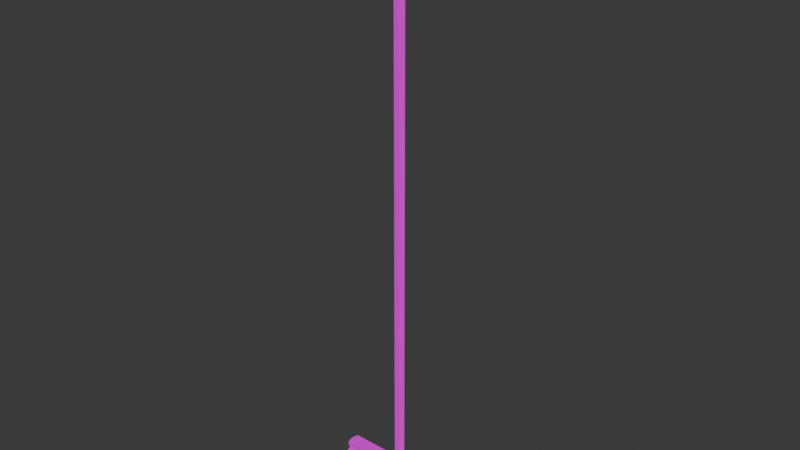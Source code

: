 # Source: Broom01.blend  (saved by Blender 4.1.23; exported with 4.5.12 LTS)
import bpy
from mathutils import Matrix  # noqa: F401  (used for matrix-valued properties, if any)

bpy.ops.wm.read_factory_settings(use_empty=True)
scene = bpy.context.scene
scene.name = 'Scene'

# ---- collections
col_collection = bpy.data.collections.new('Collection'); scene.collection.children.link(col_collection)

# ---- images (referenced by path relative to the original .blend; pixels are not part of the script)
import os
ASSET_DIR = os.environ.get("B2B_ASSET_DIR", "")  # directory of the original .blend (textures are referenced by path, not embedded)
HERE = os.path.dirname(os.path.abspath(__file__))  # packed textures are extracted next to this script under _unpacked/

def load_image(name, relpath, width, height, colorspace="sRGB"):
    """Load a texture the original file referenced (path relative to the .blend, or extracted next to this script)."""
    p = next((c for c in (os.path.join(HERE, relpath), os.path.join(ASSET_DIR, relpath)) if relpath and os.path.exists(c)), "")
    if p:
        img = bpy.data.images.load(p, check_existing=True)
        img.name = name
    else:  # same state as the original file: an image datablock whose file is absent (Cycles renders it pink)
        img = bpy.data.images.new(name, width, height)
        img.source = "FILE"
        img.filepath = "//" + (relpath or name)
    img.colorspace_settings.name = colorspace
    return img
img_boorm01_a_png = load_image('Boorm01_a.png', 'Boorm01_a.png', 1024, 1024, 'sRGB')

# ---- materials (node trees are filled in below, after node groups)
mat_material = bpy.data.materials.new('Material')
mat_material.alpha_threshold = 0.0
mat_material.use_transparent_shadow = False
mat_material.roughness = 0.5
mat_material.line_color = (0.0, 0.0, 0.0, 1.0)

# ---- material node trees
mat_material.use_nodes = True; mat_material.node_tree.nodes.clear()
_N = mat_material.node_tree.nodes; _L = mat_material.node_tree.links
n0 = _N.new('ShaderNodeOutputMaterial'); n0.name = 'Material Output'; n0.location = (300, 300)
n1 = _N.new('ShaderNodeBsdfPrincipled'); n1.name = 'Principled BSDF'; n1.location = (10, 300)
n1.inputs[3].default_value = 1.45
n1.inputs[13].default_value = 0.05
n2 = _N.new('ShaderNodeTexImage'); n2.name = 'Image Texture'; n2.location = (-280, 280)
n2.image = img_boorm01_a_png
n2.interpolation = 'Closest'
_L.new(n1.outputs[0], n0.inputs[0])
_L.new(n2.outputs[0], n1.inputs[0])
n0.is_active_output = True

# ---- world
world_world = bpy.data.worlds.new('World'); scene.world = world_world
world_world.use_nodes = True; world_world.node_tree.nodes.clear()
_N = world_world.node_tree.nodes; _L = world_world.node_tree.links
n0 = _N.new('ShaderNodeOutputWorld'); n0.name = 'World Output'; n0.location = (300, 300)
n1 = _N.new('ShaderNodeBackground'); n1.name = 'Background'; n1.location = (10, 300)
n1.inputs[0].default_value = (0.05088, 0.05088, 0.05088, 1.0)
_L.new(n1.outputs[0], n0.inputs[0])
n0.is_active_output = True
world_world.color = (0.05088, 0.05088, 0.05088)
world_world.use_sun_shadow = False
world_world.sun_shadow_jitter_overblur = 0.0

# ---- meshes
me_cube = bpy.data.meshes.new('Cube')
me_cube.from_pydata([(0.255, 0.025, 0.1), (0.2933, 0.03738, -1.118e-08), (0.255, -0.025, 0.1), (0.2933, -0.03738, -1.118e-08), (-0.255, 0.025, 0.1), (-0.2933, 0.03738, -1.118e-08), (-0.255, -0.025, 0.1), (-0.2933, -0.03738, -1.118e-08), (0.2842, 0.03622, 0.05), (-0.2842, -0.03622, 0.05), (0.2842, -0.03622, 0.05), (-0.2842, 0.03622, 0.05), (-0.266, -0.02869, 0.09957), (-0.266, -0.02869, 0.1204), (-0.266, 0.02869, 0.09957), (-0.266, 0.02869, 0.1204), (0.266, -0.02869, 0.09957), (0.266, -0.02869, 0.1204), (0.266, 0.02869, 0.09957), (0.266, 0.02869, 0.1204), (-0.2719, 0.0, 0.09957), (-0.2719, 0.0, 0.1204), (0.2719, 0.0, 0.09957), (0.2719, 0.0, 0.1204), (-9.156e-09, 0.01819, 0.1671), (-9.156e-09, 0.01819, 2.5), (0.01968, 0.003894, 0.1671), (0.01968, 0.003894, 2.5), (0.01216, -0.01924, 0.1671), (0.01216, -0.01924, 2.5), (-0.01216, -0.01924, 0.1671), (-0.01216, -0.01924, 2.5), (-0.01968, 0.003894, 0.1671), (-0.01968, 0.003894, 2.5), (-5.187e-09, 0.02395, 0.1485), (0.04193, 0.005674, 0.1485), (0.02591, -0.0239, 0.1485), (-0.02591, -0.0239, 0.1485), (-0.04193, 0.005674, 0.1485), (-5.187e-09, 0.02395, 0.1207), (0.04193, 0.005674, 0.1207), (0.02591, -0.0239, 0.1207), (-0.02591, -0.0239, 0.1207), (-0.04193, 0.005674, 0.1207)], [], [(0, 4, 6, 2), (10, 2, 6, 9), (9, 6, 4, 11), (5, 1, 3, 7), (8, 0, 2, 10), (11, 4, 0, 8), (5, 11, 8, 1), (1, 8, 10, 3), (7, 9, 11, 5), (3, 10, 9, 7), (20, 21, 15, 14), (14, 15, 19, 18), (22, 23, 17, 16), (16, 17, 13, 12), (20, 22, 16, 12), (23, 21, 13, 17), (19, 15, 21, 23), (14, 18, 22, 20), (18, 19, 23, 22), (12, 13, 21, 20), (24, 25, 27, 26), (26, 27, 29, 28), (28, 29, 31, 30), (27, 25, 33, 31, 29), (30, 31, 33, 32), (32, 33, 25, 24), (24, 26, 35, 34), (37, 38, 43, 42), (28, 30, 37, 36), (30, 32, 38, 37), (26, 28, 36, 35), (32, 24, 34, 38), (35, 36, 41, 40), (38, 34, 39, 43), (36, 37, 42, 41), (34, 35, 40, 39)])
_uv = me_cube.uv_layers.new(name='UVMap')
_uv.uv.foreach_set('vector', [0.625, 0.5, 0.875, 0.5, 0.875, 0.75, 0.625, 0.75, 1.0, 0.01562, 0.9231, 0.03906, 0.07692, 0.03906, 0.0, 0.01562, 0.5769, 0.02344, 0.5385, 0.03906, 0.4615, 0.03906, 0.4231, 0.02344, 1.0, 0.03906, 0.0, 0.03906, 0.0, 0.0, 1.0, 0.0, 0.5769, 0.02344, 0.5385, 0.03906, 0.4615, 0.03906, 0.4231, 0.02344, 0.0, 0.01562, 0.07692, 0.03906, 0.9231, 0.03906, 1.0, 0.01562, 0.0, 0.0, 0.0, 0.01562, 1.0, 0.01562, 1.0, 0.0, 0.5769, 0.0, 0.5769, 0.02344, 0.4231, 0.02344, 0.4231, 0.0, 0.5769, 0.0, 0.5769, 0.02344, 0.4231, 0.02344, 0.4231, 0.0, 1.0, 0.0, 1.0, 0.01562, 0.0, 0.01562, 0.0, 0.0, 0.0, 0.8906, 0.07692, 0.8906, 0.07692, 0.9141, 0.0, 0.9141, 0.0, 0.08594, 0.07692, 0.08594, 0.07692, 0.4609, 0.0, 0.4609, 0.0, 0.4766, 0.07692, 0.4766, 0.07692, 0.5, 0.0, 0.5, 0.0, 0.5, 0.07692, 0.5, 0.07692, 0.8672, 0.0, 0.8672, 0.7692, 0.3281, 0.7692, 0.07812, 0.6538, 0.08594, 0.6538, 0.3203, 0.7692, 0.07812, 0.7692, 0.3281, 0.6538, 0.3203, 0.6538, 0.08594, 0.8846, 0.08594, 0.8846, 0.3203, 0.7692, 0.3281, 0.7692, 0.07812, 0.8846, 0.3203, 0.8846, 0.08594, 0.7692, 0.07812, 0.7692, 0.3281, 0.0, 0.4609, 0.07692, 0.4609, 0.07692, 0.4766, 0.0, 0.4766, 0.0, 0.8672, 0.07692, 0.8672, 0.07692, 0.8906, 0.0, 0.8906, 0.5385, 0.07031, 0.5385, 1.0, 0.4231, 1.0, 0.4231, 0.07031, 0.5385, 0.07031, 0.5385, 1.0, 0.4231, 1.0, 0.4231, 0.07031, 0.4231, 0.07031, 0.4231, 1.0, 0.5385, 1.0, 0.5385, 0.07031, 0.4615, 0.9609, 0.5, 0.9688, 0.5, 0.9844, 0.4231, 0.9844, 0.4231, 0.9688, 0.5385, 0.07031, 0.5385, 1.0, 0.4231, 1.0, 0.4231, 0.07031, 0.5385, 0.07031, 0.5385, 1.0, 0.4231, 1.0, 0.4231, 0.07031, 0.5385, 0.07031, 0.5385, 0.1016, 0.4615, 0.1016, 0.4615, 0.07031, 0.4615, 0.1562, 0.4615, 0.1797, 0.4231, 0.1797, 0.4231, 0.1562, 0.5385, 0.1172, 0.5385, 0.1562, 0.4615, 0.1562, 0.4615, 0.1172, 0.5385, 0.1562, 0.5385, 0.1797, 0.4615, 0.1797, 0.4615, 0.1562, 0.5385, 0.1016, 0.5385, 0.1172, 0.4615, 0.1172, 0.4615, 0.1016, 0.5385, 0.1797, 0.5385, 0.2031, 0.4615, 0.2031, 0.4615, 0.1797, 0.4615, 0.1016, 0.4615, 0.1172, 0.4231, 0.1172, 0.4231, 0.1016, 0.4615, 0.1797, 0.4615, 0.2031, 0.4231, 0.2031, 0.4231, 0.1797, 0.4615, 0.1172, 0.4615, 0.1562, 0.4231, 0.1562, 0.4231, 0.1172, 0.4615, 0.07031, 0.4615, 0.1016, 0.4231, 0.1016, 0.4231, 0.07031])
me_cube.materials.append(mat_material)
me_cube.use_mirror_vertex_groups = False
me_cube.update()

# ---- objects
ob_broom01 = bpy.data.objects.new('Broom01', me_cube)

# ---- transforms, parenting, visibility, modifiers, constraints
ob_broom01.location = (0.0, 0.0, 0.0)
ob_broom01.lock_rotations_4d = False
ob_broom01.empty_display_type = 'ARROWS'
ob_broom01.lineart.crease_threshold = 0.0

# ---- collection membership
col_collection.objects.link(ob_broom01)

# ---- scene / render settings (as saved in the file)
scene.frame_start = 1; scene.frame_end = 250; scene.frame_set(1)
scene.render.engine = 'BLENDER_EEVEE_NEXT'
scene.cycles.sampling_pattern = 'TABULATED_SOBOL'
scene.eevee.ray_tracing_options.trace_max_roughness = 0.0
bpy.context.view_layer.update()

# ---- added for rendering (the .blend has no active camera and no usable light): camera, sun
cam_auto = bpy.data.cameras.new('AutoCamera')
cam_auto.lens = 50.0
cam_auto.sensor_width = 36.0
cam_auto.clip_end = 1000.0
ob_auto_camera = bpy.data.objects.new('AutoCamera', cam_auto)
scene.collection.objects.link(ob_auto_camera)
ob_auto_camera.location = (2.37687, -2.85224, 3.15149)
ob_auto_camera.rotation_euler = (1.09748, -7.21219e-08, 0.694738)
scene.camera = ob_auto_camera
light_auto_sun = bpy.data.lights.new('AutoSun', 'SUN')
light_auto_sun.energy = 3.0
light_auto_sun.angle = 0.0523599
ob_auto_sun = bpy.data.objects.new('AutoSun', light_auto_sun)
scene.collection.objects.link(ob_auto_sun)
ob_auto_sun.rotation_euler = (0.872665, 0.174533, 0.523599)
bpy.context.view_layer.update()
